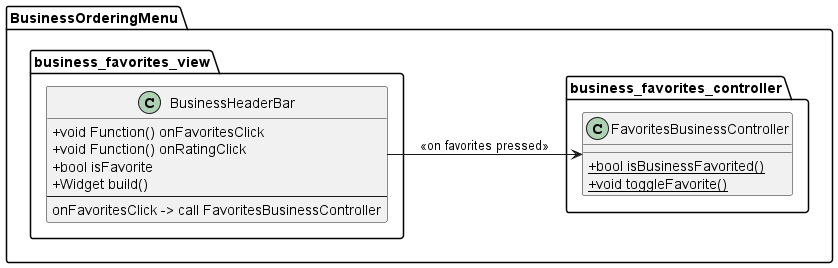

The diagram above was rendered by PlantUML. Its source (embedded in the PNG):
@startuml
set namespaceSeparator ::
left to right direction
skinparam classAttributeIconSize 0

' ========== BUSINESS ORDERING MENU VIEW ==========
package "BusinessOrderingMenu::business_favorites_view" {
  class BusinessHeaderBar {
    +void Function() onFavoritesClick
    +void Function() onRatingClick
    +bool isFavorite
    +Widget build()
    --
    onFavoritesClick -> call FavoritesBusinessController
  }
}

' ========== BUSINESS FAVORITE CONTROLLER ==========
package "BusinessOrderingMenu::business_favorites_controller" {
  class FavoritesBusinessController {
    {static} +bool isBusinessFavorited()
    {static} +void toggleFavorite()
  }
}

' ========== RELATIONSHIP ==========
BusinessHeaderBar --> FavoritesBusinessController : <<on favorites pressed>>

@enduml